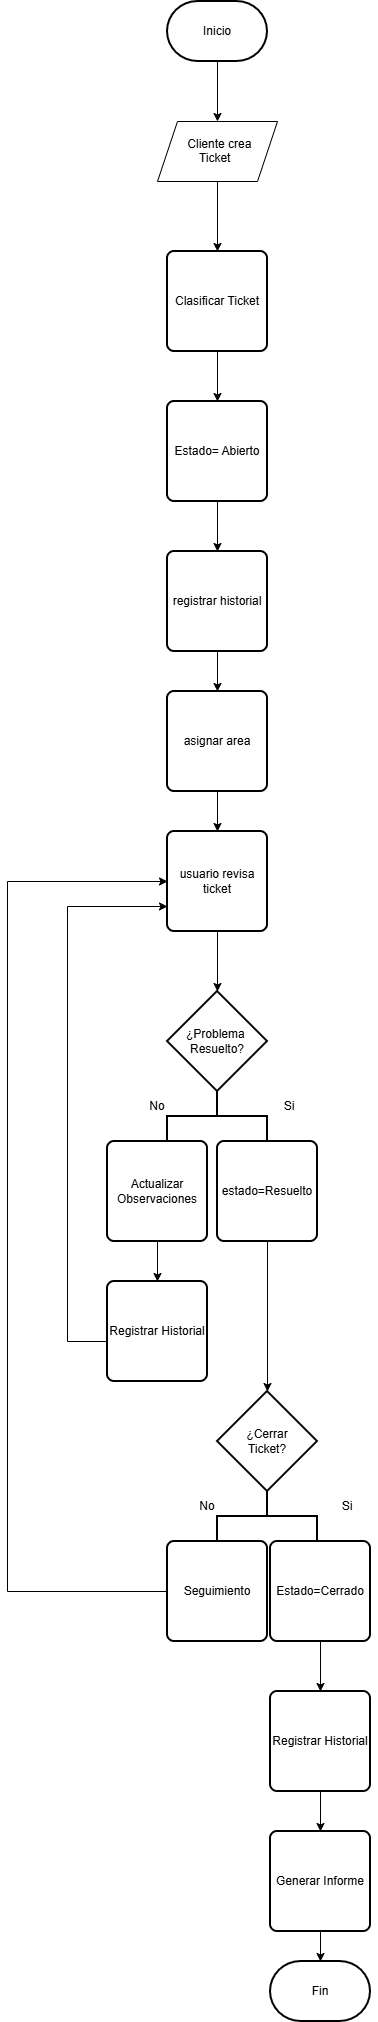

The diagram above was exported from draw.io. Its source (the exported page's mxGraphModel, read from the mxfile embedded in the PNG):
<mxGraphModel dx="4040" dy="2220" grid="1" gridSize="10" guides="1" tooltips="1" connect="1" arrows="1" fold="1" page="1" pageScale="1" pageWidth="827" pageHeight="1169" math="0" shadow="0">
  <root>
    <mxCell id="0" />
    <mxCell id="1" parent="0" />
    <mxCell id="sl8nBxm2Ew7BIrb9WgP0-19" edge="1" parent="1" source="sl8nBxm2Ew7BIrb9WgP0-1" style="edgeStyle=orthogonalEdgeStyle;rounded=0;orthogonalLoop=1;jettySize=auto;html=1;exitX=0.5;exitY=1;exitDx=0;exitDy=0;exitPerimeter=0;entryX=0.5;entryY=0;entryDx=0;entryDy=0;" target="sl8nBxm2Ew7BIrb9WgP0-39">
      <mxGeometry relative="1" as="geometry">
        <mxPoint x="260" y="190" as="targetPoint" />
      </mxGeometry>
    </mxCell>
    <mxCell id="sl8nBxm2Ew7BIrb9WgP0-1" parent="1" style="strokeWidth=2;html=1;shape=mxgraph.flowchart.terminator;whiteSpace=wrap;" value="Inicio" vertex="1">
      <mxGeometry height="60" width="100" x="210" y="90" as="geometry" />
    </mxCell>
    <mxCell id="sl8nBxm2Ew7BIrb9WgP0-2" parent="1" style="strokeWidth=2;html=1;shape=mxgraph.flowchart.terminator;whiteSpace=wrap;" value="Fin" vertex="1">
      <mxGeometry height="60" width="100" x="313" y="2050" as="geometry" />
    </mxCell>
    <mxCell id="sl8nBxm2Ew7BIrb9WgP0-20" edge="1" parent="1" source="sl8nBxm2Ew7BIrb9WgP0-39" style="edgeStyle=orthogonalEdgeStyle;rounded=0;orthogonalLoop=1;jettySize=auto;html=1;exitX=0.5;exitY=1;exitDx=0;exitDy=0;entryX=0.5;entryY=0;entryDx=0;entryDy=0;" target="sl8nBxm2Ew7BIrb9WgP0-6">
      <mxGeometry relative="1" as="geometry">
        <mxPoint x="260" y="290.0000000000002" as="sourcePoint" />
      </mxGeometry>
    </mxCell>
    <mxCell id="sl8nBxm2Ew7BIrb9WgP0-21" edge="1" parent="1" source="sl8nBxm2Ew7BIrb9WgP0-6" style="edgeStyle=orthogonalEdgeStyle;rounded=0;orthogonalLoop=1;jettySize=auto;html=1;exitX=0.5;exitY=1;exitDx=0;exitDy=0;entryX=0.5;entryY=0;entryDx=0;entryDy=0;" target="sl8nBxm2Ew7BIrb9WgP0-7">
      <mxGeometry relative="1" as="geometry" />
    </mxCell>
    <mxCell id="sl8nBxm2Ew7BIrb9WgP0-6" parent="1" style="rounded=1;whiteSpace=wrap;html=1;absoluteArcSize=1;arcSize=14;strokeWidth=2;" value="Clasificar Ticket" vertex="1">
      <mxGeometry height="100" width="100" x="210" y="340" as="geometry" />
    </mxCell>
    <mxCell id="sl8nBxm2Ew7BIrb9WgP0-22" edge="1" parent="1" source="sl8nBxm2Ew7BIrb9WgP0-7" style="edgeStyle=orthogonalEdgeStyle;rounded=0;orthogonalLoop=1;jettySize=auto;html=1;exitX=0.5;exitY=1;exitDx=0;exitDy=0;entryX=0.5;entryY=0;entryDx=0;entryDy=0;" target="sl8nBxm2Ew7BIrb9WgP0-8">
      <mxGeometry relative="1" as="geometry" />
    </mxCell>
    <mxCell id="sl8nBxm2Ew7BIrb9WgP0-7" parent="1" style="rounded=1;whiteSpace=wrap;html=1;absoluteArcSize=1;arcSize=14;strokeWidth=2;" value="Estado&lt;span style=&quot;background-color: transparent; color: light-dark(rgb(0, 0, 0), rgb(255, 255, 255));&quot;&gt;= Abierto&lt;/span&gt;" vertex="1">
      <mxGeometry height="100" width="100" x="210" y="490" as="geometry" />
    </mxCell>
    <mxCell id="sl8nBxm2Ew7BIrb9WgP0-23" edge="1" parent="1" source="sl8nBxm2Ew7BIrb9WgP0-8" style="edgeStyle=orthogonalEdgeStyle;rounded=0;orthogonalLoop=1;jettySize=auto;html=1;exitX=0.5;exitY=1;exitDx=0;exitDy=0;entryX=0.5;entryY=0;entryDx=0;entryDy=0;" target="sl8nBxm2Ew7BIrb9WgP0-9">
      <mxGeometry relative="1" as="geometry" />
    </mxCell>
    <mxCell id="sl8nBxm2Ew7BIrb9WgP0-8" parent="1" style="rounded=1;whiteSpace=wrap;html=1;absoluteArcSize=1;arcSize=14;strokeWidth=2;" value="registrar historial" vertex="1">
      <mxGeometry height="100" width="100" x="210" y="640" as="geometry" />
    </mxCell>
    <mxCell id="sl8nBxm2Ew7BIrb9WgP0-24" edge="1" parent="1" source="sl8nBxm2Ew7BIrb9WgP0-9" style="edgeStyle=orthogonalEdgeStyle;rounded=0;orthogonalLoop=1;jettySize=auto;html=1;exitX=0.5;exitY=1;exitDx=0;exitDy=0;entryX=0.5;entryY=0;entryDx=0;entryDy=0;" target="sl8nBxm2Ew7BIrb9WgP0-10">
      <mxGeometry relative="1" as="geometry" />
    </mxCell>
    <mxCell id="sl8nBxm2Ew7BIrb9WgP0-9" parent="1" style="rounded=1;whiteSpace=wrap;html=1;absoluteArcSize=1;arcSize=14;strokeWidth=2;" value="asignar area" vertex="1">
      <mxGeometry height="100" width="100" x="210" y="780" as="geometry" />
    </mxCell>
    <mxCell id="sl8nBxm2Ew7BIrb9WgP0-10" parent="1" style="rounded=1;whiteSpace=wrap;html=1;absoluteArcSize=1;arcSize=14;strokeWidth=2;" value="usuario revisa ticket" vertex="1">
      <mxGeometry height="100" width="100" x="210" y="920" as="geometry" />
    </mxCell>
    <mxCell id="sl8nBxm2Ew7BIrb9WgP0-11" parent="1" style="strokeWidth=2;html=1;shape=mxgraph.flowchart.decision;whiteSpace=wrap;" value="¿Problema&amp;nbsp;&lt;div&gt;Resuelto?&lt;/div&gt;" vertex="1">
      <mxGeometry height="100" width="100" x="210" y="1080" as="geometry" />
    </mxCell>
    <mxCell id="sl8nBxm2Ew7BIrb9WgP0-12" parent="1" style="rounded=1;whiteSpace=wrap;html=1;absoluteArcSize=1;arcSize=14;strokeWidth=2;" value="estado=Resuelto" vertex="1">
      <mxGeometry height="100" width="100" x="260" y="1230" as="geometry" />
    </mxCell>
    <mxCell id="sl8nBxm2Ew7BIrb9WgP0-45" edge="1" parent="1" source="sl8nBxm2Ew7BIrb9WgP0-13" style="edgeStyle=orthogonalEdgeStyle;rounded=0;orthogonalLoop=1;jettySize=auto;html=1;exitX=0;exitY=0.5;exitDx=0;exitDy=0;entryX=0;entryY=0.75;entryDx=0;entryDy=0;" target="sl8nBxm2Ew7BIrb9WgP0-10">
      <mxGeometry relative="1" as="geometry">
        <Array as="points">
          <mxPoint x="110" y="1430" />
          <mxPoint x="110" y="994.94" />
        </Array>
      </mxGeometry>
    </mxCell>
    <mxCell id="sl8nBxm2Ew7BIrb9WgP0-13" parent="1" style="rounded=1;whiteSpace=wrap;html=1;absoluteArcSize=1;arcSize=14;strokeWidth=2;" value="Registrar Historial" vertex="1">
      <mxGeometry height="100" width="100" x="150" y="1370" as="geometry" />
    </mxCell>
    <mxCell id="sl8nBxm2Ew7BIrb9WgP0-14" parent="1" style="strokeWidth=2;html=1;shape=mxgraph.flowchart.decision;whiteSpace=wrap;" value="¿Cerrar&lt;div&gt;Ticket?&lt;/div&gt;" vertex="1">
      <mxGeometry height="100" width="100" x="260" y="1480" as="geometry" />
    </mxCell>
    <mxCell id="sl8nBxm2Ew7BIrb9WgP0-15" parent="1" style="rounded=1;whiteSpace=wrap;html=1;absoluteArcSize=1;arcSize=14;strokeWidth=2;" value="Generar Informe" vertex="1">
      <mxGeometry height="100" width="100" x="313" y="1920" as="geometry" />
    </mxCell>
    <mxCell id="sl8nBxm2Ew7BIrb9WgP0-16" parent="1" style="strokeWidth=2;html=1;shape=mxgraph.flowchart.annotation_2;align=left;labelPosition=right;pointerEvents=1;rotation=90;" value="" vertex="1">
      <mxGeometry height="100" width="50" x="235" y="1155" as="geometry" />
    </mxCell>
    <mxCell id="sl8nBxm2Ew7BIrb9WgP0-18" edge="1" parent="1" source="sl8nBxm2Ew7BIrb9WgP0-10" style="edgeStyle=orthogonalEdgeStyle;rounded=0;orthogonalLoop=1;jettySize=auto;html=1;exitX=0.5;exitY=1;exitDx=0;exitDy=0;entryX=0.5;entryY=0;entryDx=0;entryDy=0;entryPerimeter=0;" target="sl8nBxm2Ew7BIrb9WgP0-11">
      <mxGeometry relative="1" as="geometry" />
    </mxCell>
    <mxCell id="sl8nBxm2Ew7BIrb9WgP0-38" edge="1" parent="1" source="sl8nBxm2Ew7BIrb9WgP0-27" style="edgeStyle=orthogonalEdgeStyle;rounded=0;orthogonalLoop=1;jettySize=auto;html=1;exitX=0;exitY=0.5;exitDx=0;exitDy=0;entryX=0;entryY=0.5;entryDx=0;entryDy=0;" target="sl8nBxm2Ew7BIrb9WgP0-10">
      <mxGeometry relative="1" as="geometry">
        <Array as="points">
          <mxPoint x="50" y="1679.53" />
          <mxPoint x="50" y="970.12" />
        </Array>
      </mxGeometry>
    </mxCell>
    <mxCell id="sl8nBxm2Ew7BIrb9WgP0-27" parent="1" style="rounded=1;whiteSpace=wrap;html=1;absoluteArcSize=1;arcSize=14;strokeWidth=2;" value="Seguimiento" vertex="1">
      <mxGeometry height="100" width="100" x="210" y="1630" as="geometry" />
    </mxCell>
    <mxCell id="sl8nBxm2Ew7BIrb9WgP0-28" parent="1" style="strokeWidth=2;html=1;shape=mxgraph.flowchart.annotation_2;align=left;labelPosition=right;pointerEvents=1;rotation=90;" value="" vertex="1">
      <mxGeometry height="100" width="50" x="285" y="1555" as="geometry" />
    </mxCell>
    <mxCell id="sl8nBxm2Ew7BIrb9WgP0-29" edge="1" parent="1" source="sl8nBxm2Ew7BIrb9WgP0-15" style="edgeStyle=orthogonalEdgeStyle;rounded=0;orthogonalLoop=1;jettySize=auto;html=1;exitX=0.5;exitY=1;exitDx=0;exitDy=0;entryX=0.5;entryY=0;entryDx=0;entryDy=0;entryPerimeter=0;" target="sl8nBxm2Ew7BIrb9WgP0-2">
      <mxGeometry relative="1" as="geometry" />
    </mxCell>
    <mxCell id="sl8nBxm2Ew7BIrb9WgP0-46" edge="1" parent="1" source="sl8nBxm2Ew7BIrb9WgP0-30" style="edgeStyle=orthogonalEdgeStyle;rounded=0;orthogonalLoop=1;jettySize=auto;html=1;exitX=0.5;exitY=1;exitDx=0;exitDy=0;entryX=0.5;entryY=0;entryDx=0;entryDy=0;" target="sl8nBxm2Ew7BIrb9WgP0-13">
      <mxGeometry relative="1" as="geometry" />
    </mxCell>
    <mxCell id="sl8nBxm2Ew7BIrb9WgP0-30" parent="1" style="rounded=1;whiteSpace=wrap;html=1;absoluteArcSize=1;arcSize=14;strokeWidth=2;" value="Actualizar&lt;div&gt;Observaciones&lt;/div&gt;" vertex="1">
      <mxGeometry height="100" width="100" x="150" y="1230" as="geometry" />
    </mxCell>
    <mxCell id="sl8nBxm2Ew7BIrb9WgP0-35" parent="1" style="text;html=1;whiteSpace=wrap;strokeColor=none;fillColor=none;align=center;verticalAlign=middle;rounded=0;" value="Si" vertex="1">
      <mxGeometry height="30" width="60" x="301.5" y="1180" as="geometry" />
    </mxCell>
    <mxCell id="sl8nBxm2Ew7BIrb9WgP0-36" parent="1" style="text;html=1;whiteSpace=wrap;strokeColor=none;fillColor=none;align=center;verticalAlign=middle;rounded=0;" value="No" vertex="1">
      <mxGeometry height="30" width="60" x="170" y="1180" as="geometry" />
    </mxCell>
    <mxCell id="sl8nBxm2Ew7BIrb9WgP0-37" parent="1" style="text;html=1;whiteSpace=wrap;strokeColor=none;fillColor=none;align=center;verticalAlign=middle;rounded=0;" value="Si" vertex="1">
      <mxGeometry height="30" width="60" x="360" y="1580" as="geometry" />
    </mxCell>
    <mxCell id="sl8nBxm2Ew7BIrb9WgP0-39" parent="1" style="shape=parallelogram;perimeter=parallelogramPerimeter;whiteSpace=wrap;html=1;shapeInside=1;fixedSize=1;" value="&lt;div&gt;&lt;br&gt;&lt;/div&gt;&lt;div&gt;Cliente crea Ticket&lt;/div&gt;" vertex="1">
      <mxGeometry height="60" width="120" x="200" y="210" as="geometry" />
    </mxCell>
    <mxCell id="sl8nBxm2Ew7BIrb9WgP0-40" parent="1" style="text;html=1;whiteSpace=wrap;strokeColor=none;fillColor=none;align=center;verticalAlign=middle;rounded=0;" value="No" vertex="1">
      <mxGeometry height="30" width="60" x="220" y="1580" as="geometry" />
    </mxCell>
    <mxCell id="sl8nBxm2Ew7BIrb9WgP0-42" edge="1" parent="1" source="sl8nBxm2Ew7BIrb9WgP0-12" style="edgeStyle=orthogonalEdgeStyle;rounded=0;orthogonalLoop=1;jettySize=auto;html=1;exitX=0.5;exitY=1;exitDx=0;exitDy=0;entryX=0.5;entryY=0;entryDx=0;entryDy=0;entryPerimeter=0;" target="sl8nBxm2Ew7BIrb9WgP0-14">
      <mxGeometry relative="1" as="geometry" />
    </mxCell>
    <mxCell id="sl8nBxm2Ew7BIrb9WgP0-51" edge="1" parent="1" source="sl8nBxm2Ew7BIrb9WgP0-47" style="edgeStyle=orthogonalEdgeStyle;rounded=0;orthogonalLoop=1;jettySize=auto;html=1;exitX=0.5;exitY=1;exitDx=0;exitDy=0;entryX=0.5;entryY=0;entryDx=0;entryDy=0;" target="sl8nBxm2Ew7BIrb9WgP0-48">
      <mxGeometry relative="1" as="geometry" />
    </mxCell>
    <mxCell id="sl8nBxm2Ew7BIrb9WgP0-47" parent="1" style="rounded=1;whiteSpace=wrap;html=1;absoluteArcSize=1;arcSize=14;strokeWidth=2;" value="Estado=Cerrado" vertex="1">
      <mxGeometry height="100" width="100" x="313" y="1630" as="geometry" />
    </mxCell>
    <mxCell id="sl8nBxm2Ew7BIrb9WgP0-52" edge="1" parent="1" source="sl8nBxm2Ew7BIrb9WgP0-48" style="edgeStyle=orthogonalEdgeStyle;rounded=0;orthogonalLoop=1;jettySize=auto;html=1;exitX=0.5;exitY=1;exitDx=0;exitDy=0;entryX=0.5;entryY=0;entryDx=0;entryDy=0;" target="sl8nBxm2Ew7BIrb9WgP0-15">
      <mxGeometry relative="1" as="geometry" />
    </mxCell>
    <mxCell id="sl8nBxm2Ew7BIrb9WgP0-48" parent="1" style="rounded=1;whiteSpace=wrap;html=1;absoluteArcSize=1;arcSize=14;strokeWidth=2;" value="Registrar Historial" vertex="1">
      <mxGeometry height="100" width="100" x="313" y="1780" as="geometry" />
    </mxCell>
  </root>
</mxGraphModel>